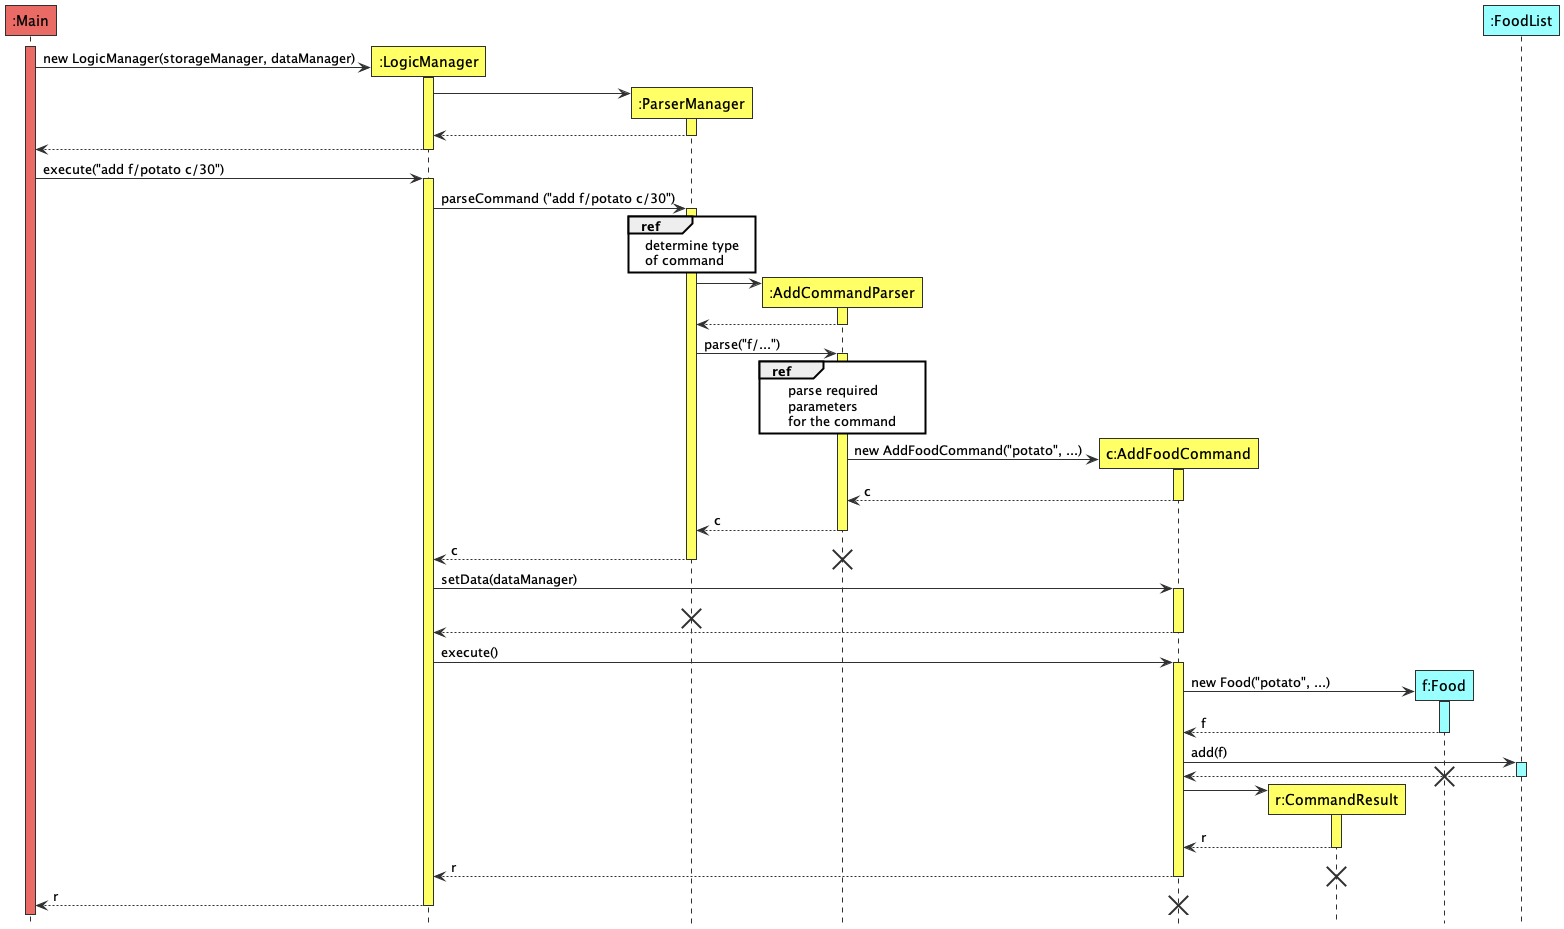

The diagram above was rendered by PlantUML. Its source (embedded in the PNG):
@startuml
'https://plantuml.com/sequence-diagram
!include Style.puml
hide footbox
autoactivate on

participant ":Main" AS Main MAIN_COLOUR
participant ":LogicManager" AS LogicManager LOGIC_COLOUR
participant ":ParserManager" AS ParserManager LOGIC_COLOUR
participant ":AddCommandParser" AS AddCommandParser LOGIC_COLOUR
participant "c:AddFoodCommand" AS AddFoodCommand LOGIC_COLOUR
participant "r:CommandResult" AS CommandResult LOGIC_COLOUR
participant "f:Food" AS Food DATA_COLOUR
participant ":FoodList" AS FoodList DATA_COLOUR
activate Main MAIN_COLOUR


create LogicManager
Main -> LogicManager LOGIC_COLOUR : new LogicManager(storageManager, dataManager)

create ParserManager
LogicManager-> ParserManager LOGIC_COLOUR
return
return


Main -> LogicManager LOGIC_COLOUR : execute("add f/potato c/30")



LogicManager -> ParserManager LOGIC_COLOUR : parseCommand ("add f/potato c/30")
ref over ParserManager
    determine type
    of command
end ref

create AddCommandParser
ParserManager -> AddCommandParser LOGIC_COLOUR
return
ParserManager -> AddCommandParser LOGIC_COLOUR : parse("f/...")

ref over AddCommandParser
    parse required
    parameters
    for the command
end ref


create AddFoodCommand
AddCommandParser -> AddFoodCommand LOGIC_COLOUR : new AddFoodCommand("potato", ...)
return c
return c
return c
destroy AddCommandParser

LogicManager -> AddFoodCommand LOGIC_COLOUR : setData(dataManager)
destroy ParserManager
return
LogicManager -> AddFoodCommand LOGIC_COLOUR : execute()
create Food
AddFoodCommand -> Food DATA_COLOUR : new Food("potato", ...)
return f
AddFoodCommand -> FoodList DATA_COLOUR : add(f)
return
destroy Food
create CommandResult
AddFoodCommand -> CommandResult LOGIC_COLOUR
return r
return r
destroy CommandResult
return r
destroy AddFoodCommand
@enduml